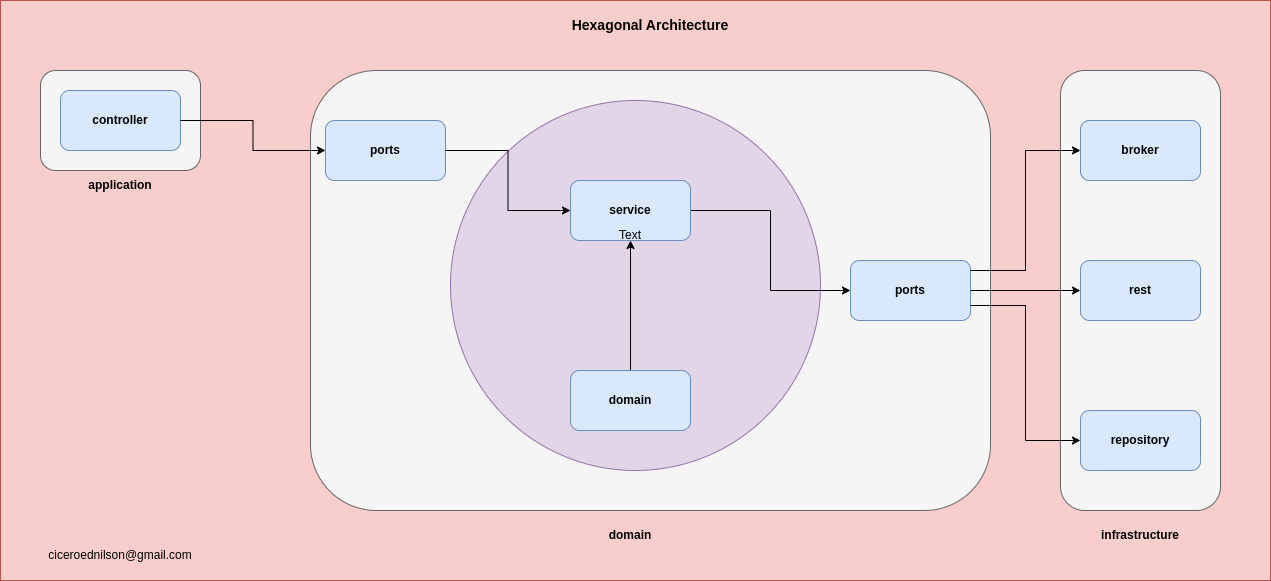

The diagram above was exported from draw.io. Its source (the exported page's mxGraphModel, read from the mxfile embedded in the PNG):
<mxGraphModel dx="2212" dy="780" grid="1" gridSize="10" guides="1" tooltips="1" connect="1" arrows="1" fold="1" page="1" pageScale="1" pageWidth="850" pageHeight="1100" math="0" shadow="0">
  <root>
    <mxCell id="0" />
    <mxCell id="1" parent="0" />
    <mxCell id="e7YwpCGllWk7aECOOo9c-38" value="" style="rounded=0;whiteSpace=wrap;html=1;fillColor=#f8cecc;strokeColor=#b85450;" vertex="1" parent="1">
      <mxGeometry x="-20" y="50" width="1270" height="580" as="geometry" />
    </mxCell>
    <mxCell id="e7YwpCGllWk7aECOOo9c-7" value="" style="rounded=1;whiteSpace=wrap;html=1;fillColor=#f5f5f5;fontColor=#333333;strokeColor=#666666;" vertex="1" parent="1">
      <mxGeometry x="20" y="120" width="160" height="100" as="geometry" />
    </mxCell>
    <mxCell id="e7YwpCGllWk7aECOOo9c-2" value="&lt;b&gt;controller&lt;/b&gt;" style="rounded=1;whiteSpace=wrap;html=1;fillColor=#dae8fc;strokeColor=#6c8ebf;" vertex="1" parent="1">
      <mxGeometry x="40" y="140" width="120" height="60" as="geometry" />
    </mxCell>
    <mxCell id="e7YwpCGllWk7aECOOo9c-3" value="domain" style="text;html=1;align=center;verticalAlign=middle;whiteSpace=wrap;rounded=0;fontStyle=1" vertex="1" parent="1">
      <mxGeometry x="580" y="570" width="60" height="30" as="geometry" />
    </mxCell>
    <mxCell id="e7YwpCGllWk7aECOOo9c-4" value="application" style="text;html=1;align=center;verticalAlign=middle;whiteSpace=wrap;rounded=0;fontStyle=1" vertex="1" parent="1">
      <mxGeometry x="70" y="220" width="60" height="30" as="geometry" />
    </mxCell>
    <mxCell id="e7YwpCGllWk7aECOOo9c-8" value="" style="rounded=1;whiteSpace=wrap;html=1;fillColor=#f5f5f5;fontColor=#333333;strokeColor=#666666;" vertex="1" parent="1">
      <mxGeometry x="290" y="120" width="680" height="440" as="geometry" />
    </mxCell>
    <mxCell id="e7YwpCGllWk7aECOOo9c-5" value="&lt;b&gt;ports&lt;/b&gt;" style="rounded=1;whiteSpace=wrap;html=1;fillColor=#dae8fc;strokeColor=#6c8ebf;" vertex="1" parent="1">
      <mxGeometry x="305" y="170" width="120" height="60" as="geometry" />
    </mxCell>
    <mxCell id="e7YwpCGllWk7aECOOo9c-9" value="&lt;b&gt;ports&lt;/b&gt;" style="rounded=1;whiteSpace=wrap;html=1;fillColor=#dae8fc;strokeColor=#6c8ebf;" vertex="1" parent="1">
      <mxGeometry x="830" y="310" width="120" height="60" as="geometry" />
    </mxCell>
    <mxCell id="e7YwpCGllWk7aECOOo9c-1" value="" style="ellipse;whiteSpace=wrap;html=1;aspect=fixed;fillColor=#e1d5e7;strokeColor=#9673a6;" vertex="1" parent="1">
      <mxGeometry x="430" y="150" width="370" height="370" as="geometry" />
    </mxCell>
    <mxCell id="e7YwpCGllWk7aECOOo9c-15" style="edgeStyle=orthogonalEdgeStyle;rounded=0;orthogonalLoop=1;jettySize=auto;html=1;entryX=0;entryY=0.5;entryDx=0;entryDy=0;" edge="1" parent="1" source="e7YwpCGllWk7aECOOo9c-10" target="e7YwpCGllWk7aECOOo9c-9">
      <mxGeometry relative="1" as="geometry" />
    </mxCell>
    <mxCell id="e7YwpCGllWk7aECOOo9c-10" value="&lt;b&gt;service&lt;/b&gt;" style="rounded=1;whiteSpace=wrap;html=1;fillColor=#dae8fc;strokeColor=#6c8ebf;" vertex="1" parent="1">
      <mxGeometry x="550" y="230" width="120" height="60" as="geometry" />
    </mxCell>
    <mxCell id="e7YwpCGllWk7aECOOo9c-12" style="edgeStyle=orthogonalEdgeStyle;rounded=0;orthogonalLoop=1;jettySize=auto;html=1;" edge="1" parent="1" source="e7YwpCGllWk7aECOOo9c-11" target="e7YwpCGllWk7aECOOo9c-10">
      <mxGeometry relative="1" as="geometry" />
    </mxCell>
    <mxCell id="e7YwpCGllWk7aECOOo9c-11" value="&lt;b&gt;domain&lt;/b&gt;" style="rounded=1;whiteSpace=wrap;html=1;fillColor=#dae8fc;strokeColor=#6c8ebf;" vertex="1" parent="1">
      <mxGeometry x="550" y="420" width="120" height="60" as="geometry" />
    </mxCell>
    <mxCell id="e7YwpCGllWk7aECOOo9c-16" value="" style="rounded=1;whiteSpace=wrap;html=1;fillColor=#f5f5f5;fontColor=#333333;strokeColor=#666666;" vertex="1" parent="1">
      <mxGeometry x="1040" y="120" width="160" height="440" as="geometry" />
    </mxCell>
    <mxCell id="e7YwpCGllWk7aECOOo9c-14" style="edgeStyle=orthogonalEdgeStyle;rounded=0;orthogonalLoop=1;jettySize=auto;html=1;" edge="1" parent="1" source="e7YwpCGllWk7aECOOo9c-5" target="e7YwpCGllWk7aECOOo9c-10">
      <mxGeometry relative="1" as="geometry" />
    </mxCell>
    <mxCell id="e7YwpCGllWk7aECOOo9c-17" value="&lt;b&gt;repository&lt;/b&gt;" style="rounded=1;whiteSpace=wrap;html=1;fillColor=#dae8fc;strokeColor=#6c8ebf;" vertex="1" parent="1">
      <mxGeometry x="1060" y="460" width="120" height="60" as="geometry" />
    </mxCell>
    <mxCell id="e7YwpCGllWk7aECOOo9c-19" value="&lt;b&gt;rest&lt;/b&gt;" style="rounded=1;whiteSpace=wrap;html=1;fillColor=#dae8fc;strokeColor=#6c8ebf;" vertex="1" parent="1">
      <mxGeometry x="1060" y="310" width="120" height="60" as="geometry" />
    </mxCell>
    <mxCell id="e7YwpCGllWk7aECOOo9c-21" value="&lt;b&gt;broker&lt;/b&gt;" style="rounded=1;whiteSpace=wrap;html=1;fillColor=#dae8fc;strokeColor=#6c8ebf;" vertex="1" parent="1">
      <mxGeometry x="1060" y="170" width="120" height="60" as="geometry" />
    </mxCell>
    <mxCell id="e7YwpCGllWk7aECOOo9c-32" style="edgeStyle=orthogonalEdgeStyle;rounded=0;orthogonalLoop=1;jettySize=auto;html=1;entryX=0;entryY=0.5;entryDx=0;entryDy=0;" edge="1" parent="1" source="e7YwpCGllWk7aECOOo9c-9" target="e7YwpCGllWk7aECOOo9c-21">
      <mxGeometry relative="1" as="geometry">
        <Array as="points">
          <mxPoint x="1005" y="320" />
          <mxPoint x="1005" y="200" />
        </Array>
      </mxGeometry>
    </mxCell>
    <mxCell id="e7YwpCGllWk7aECOOo9c-33" style="edgeStyle=orthogonalEdgeStyle;rounded=0;orthogonalLoop=1;jettySize=auto;html=1;exitX=1;exitY=0.75;exitDx=0;exitDy=0;entryX=0;entryY=0.5;entryDx=0;entryDy=0;" edge="1" parent="1" source="e7YwpCGllWk7aECOOo9c-9" target="e7YwpCGllWk7aECOOo9c-17">
      <mxGeometry relative="1" as="geometry" />
    </mxCell>
    <mxCell id="e7YwpCGllWk7aECOOo9c-36" style="edgeStyle=orthogonalEdgeStyle;rounded=0;orthogonalLoop=1;jettySize=auto;html=1;" edge="1" parent="1" source="e7YwpCGllWk7aECOOo9c-9" target="e7YwpCGllWk7aECOOo9c-19">
      <mxGeometry relative="1" as="geometry" />
    </mxCell>
    <mxCell id="e7YwpCGllWk7aECOOo9c-37" value="infrastructure" style="text;html=1;align=center;verticalAlign=middle;whiteSpace=wrap;rounded=0;fontStyle=1" vertex="1" parent="1">
      <mxGeometry x="1090" y="570" width="60" height="30" as="geometry" />
    </mxCell>
    <mxCell id="e7YwpCGllWk7aECOOo9c-13" style="edgeStyle=orthogonalEdgeStyle;rounded=0;orthogonalLoop=1;jettySize=auto;html=1;entryX=0;entryY=0.5;entryDx=0;entryDy=0;" edge="1" parent="1" source="e7YwpCGllWk7aECOOo9c-2" target="e7YwpCGllWk7aECOOo9c-5">
      <mxGeometry relative="1" as="geometry" />
    </mxCell>
    <mxCell id="e7YwpCGllWk7aECOOo9c-40" value="Text" style="text;html=1;align=center;verticalAlign=middle;whiteSpace=wrap;rounded=0;" vertex="1" parent="1">
      <mxGeometry x="580" y="270" width="60" height="30" as="geometry" />
    </mxCell>
    <mxCell id="e7YwpCGllWk7aECOOo9c-41" value="ciceroednilson@gmail.com" style="text;html=1;align=center;verticalAlign=middle;whiteSpace=wrap;rounded=0;" vertex="1" parent="1">
      <mxGeometry x="70" y="590" width="60" height="30" as="geometry" />
    </mxCell>
    <mxCell id="e7YwpCGllWk7aECOOo9c-42" value="Hexagonal Architecture" style="text;html=1;align=center;verticalAlign=middle;whiteSpace=wrap;rounded=0;fontSize=14;fontStyle=1" vertex="1" parent="1">
      <mxGeometry x="550" y="60" width="160" height="30" as="geometry" />
    </mxCell>
  </root>
</mxGraphModel>